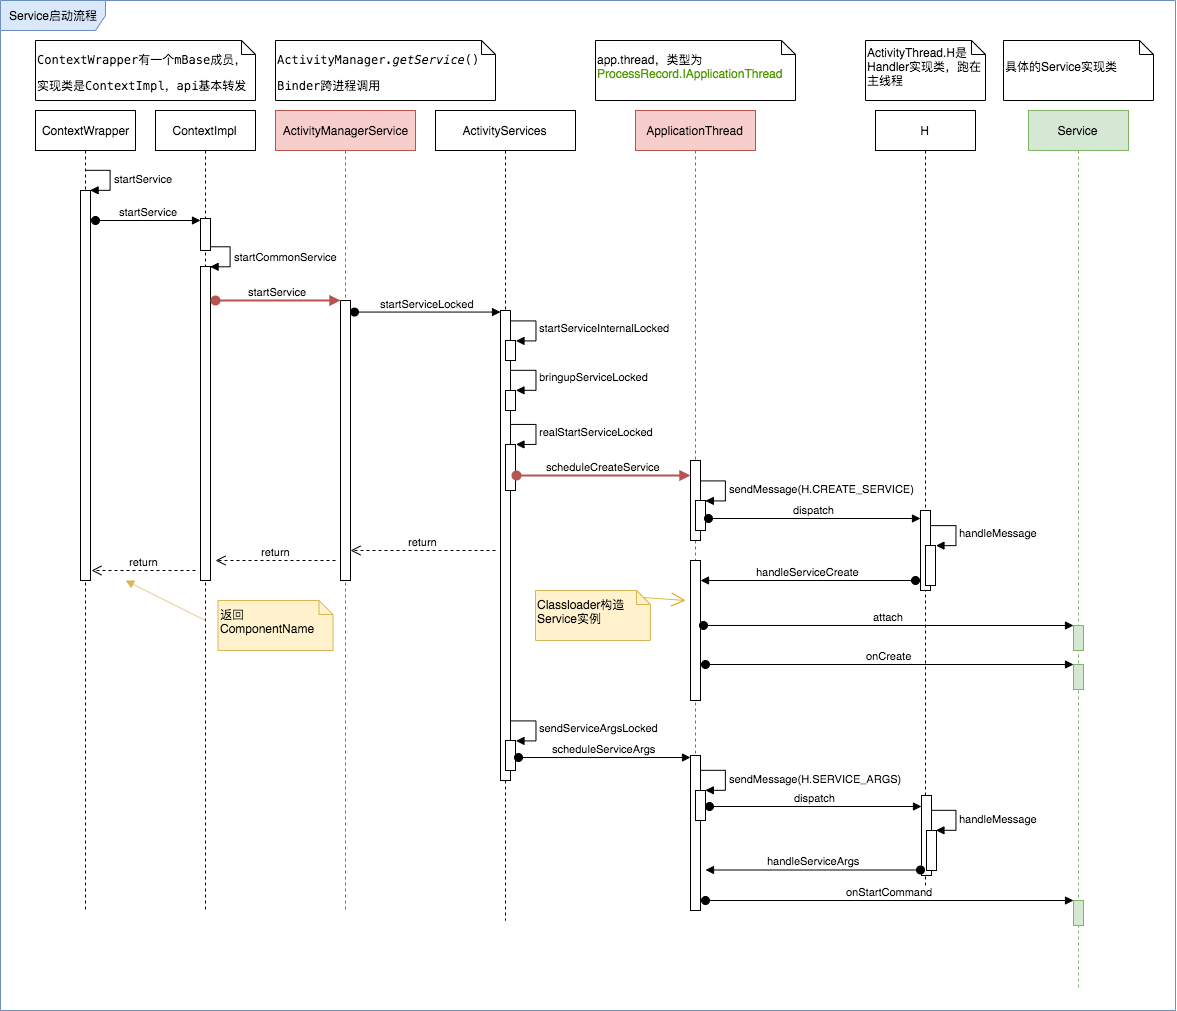

The diagram above was exported from draw.io. Its source (the exported page's mxGraphModel, read from the mxfile embedded in the PNG):
<mxGraphModel dx="1096" dy="1759" grid="1" gridSize="10" guides="1" tooltips="1" connect="1" arrows="1" fold="1" page="1" pageScale="1" pageWidth="850" pageHeight="1100" math="0" shadow="0">
  <root>
    <mxCell id="0" />
    <mxCell id="1" parent="0" />
    <mxCell id="0EzUap75quNS-ge2ciug-84" value="Service启动流程" style="shape=umlFrame;whiteSpace=wrap;html=1;fontSize=12;align=center;width=105;height=30;fillColor=#dae8fc;strokeColor=#6c8ebf;" parent="1" vertex="1">
      <mxGeometry x="125" y="-30" width="1175" height="1010" as="geometry" />
    </mxCell>
    <mxCell id="0EzUap75quNS-ge2ciug-1" value="ContextWrapper" style="shape=umlLifeline;perimeter=lifelinePerimeter;whiteSpace=wrap;html=1;container=1;collapsible=0;recursiveResize=0;outlineConnect=0;" parent="1" vertex="1">
      <mxGeometry x="160" y="80" width="100" height="800" as="geometry" />
    </mxCell>
    <mxCell id="0EzUap75quNS-ge2ciug-4" value="" style="html=1;points=[];perimeter=orthogonalPerimeter;" parent="0EzUap75quNS-ge2ciug-1" vertex="1">
      <mxGeometry x="45" y="80" width="10" height="390" as="geometry" />
    </mxCell>
    <mxCell id="0EzUap75quNS-ge2ciug-5" value="startService" style="edgeStyle=orthogonalEdgeStyle;html=1;align=left;spacingLeft=2;endArrow=block;rounded=0;entryX=1;entryY=0;" parent="0EzUap75quNS-ge2ciug-1" target="0EzUap75quNS-ge2ciug-4" edge="1">
      <mxGeometry relative="1" as="geometry">
        <mxPoint x="50" y="60" as="sourcePoint" />
        <Array as="points">
          <mxPoint x="75" y="60" />
        </Array>
      </mxGeometry>
    </mxCell>
    <mxCell id="0EzUap75quNS-ge2ciug-3" value="ContextImpl" style="shape=umlLifeline;perimeter=lifelinePerimeter;whiteSpace=wrap;html=1;container=1;collapsible=0;recursiveResize=0;outlineConnect=0;" parent="1" vertex="1">
      <mxGeometry x="280" y="80" width="100" height="800" as="geometry" />
    </mxCell>
    <mxCell id="0EzUap75quNS-ge2ciug-6" value="" style="html=1;points=[];perimeter=orthogonalPerimeter;" parent="0EzUap75quNS-ge2ciug-3" vertex="1">
      <mxGeometry x="45" y="108" width="10" height="32" as="geometry" />
    </mxCell>
    <mxCell id="0EzUap75quNS-ge2ciug-14" value="" style="html=1;points=[];perimeter=orthogonalPerimeter;" parent="0EzUap75quNS-ge2ciug-3" vertex="1">
      <mxGeometry x="45" y="156" width="10" height="314" as="geometry" />
    </mxCell>
    <mxCell id="0EzUap75quNS-ge2ciug-15" value="startCommonService" style="edgeStyle=orthogonalEdgeStyle;html=1;align=left;spacingLeft=2;endArrow=block;rounded=0;entryX=1;entryY=0;" parent="0EzUap75quNS-ge2ciug-3" target="0EzUap75quNS-ge2ciug-14" edge="1">
      <mxGeometry relative="1" as="geometry">
        <mxPoint x="55" y="136" as="sourcePoint" />
        <Array as="points">
          <mxPoint x="75" y="136" />
        </Array>
      </mxGeometry>
    </mxCell>
    <mxCell id="0EzUap75quNS-ge2ciug-7" value="startService" style="html=1;verticalAlign=bottom;startArrow=oval;endArrow=block;startSize=8;" parent="1" edge="1">
      <mxGeometry relative="1" as="geometry">
        <mxPoint x="220" y="190" as="sourcePoint" />
        <mxPoint x="325" y="190" as="targetPoint" />
      </mxGeometry>
    </mxCell>
    <mxCell id="0EzUap75quNS-ge2ciug-17" value="&lt;pre style=&quot;font-family: &amp;#34;menlo&amp;#34; ; font-size: 9pt&quot;&gt;&lt;span style=&quot;background-color: rgb(255 , 255 , 255)&quot;&gt;ActivityManager.&lt;span style=&quot;font-style: italic&quot;&gt;getService&lt;/span&gt;()&lt;/span&gt;&lt;/pre&gt;&lt;pre style=&quot;font-family: &amp;#34;menlo&amp;#34; ; font-size: 9pt&quot;&gt;&lt;span style=&quot;background-color: rgb(255 , 255 , 255)&quot;&gt;Binder跨进程调用&lt;/span&gt;&lt;/pre&gt;" style="shape=note;whiteSpace=wrap;html=1;size=14;verticalAlign=top;align=left;spacingTop=-6;" parent="1" vertex="1">
      <mxGeometry x="400" y="10" width="220" height="60" as="geometry" />
    </mxCell>
    <mxCell id="0EzUap75quNS-ge2ciug-18" value="ActivityManagerService" style="shape=umlLifeline;perimeter=lifelinePerimeter;whiteSpace=wrap;html=1;container=1;collapsible=0;recursiveResize=0;outlineConnect=0;fillColor=#f8cecc;strokeColor=#b85450;" parent="1" vertex="1">
      <mxGeometry x="400" y="80" width="140" height="800" as="geometry" />
    </mxCell>
    <mxCell id="0EzUap75quNS-ge2ciug-21" value="" style="html=1;points=[];perimeter=orthogonalPerimeter;" parent="0EzUap75quNS-ge2ciug-18" vertex="1">
      <mxGeometry x="65" y="190" width="10" height="280" as="geometry" />
    </mxCell>
    <mxCell id="0EzUap75quNS-ge2ciug-22" value="startService" style="html=1;verticalAlign=bottom;startArrow=oval;endArrow=block;startSize=8;fillColor=#f8cecc;strokeColor=#b85450;strokeWidth=2;" parent="0EzUap75quNS-ge2ciug-18" target="0EzUap75quNS-ge2ciug-21" edge="1">
      <mxGeometry relative="1" as="geometry">
        <mxPoint x="-60" y="190" as="sourcePoint" />
      </mxGeometry>
    </mxCell>
    <mxCell id="0EzUap75quNS-ge2ciug-23" value="ActivityServices" style="shape=umlLifeline;perimeter=lifelinePerimeter;whiteSpace=wrap;html=1;container=1;collapsible=0;recursiveResize=0;outlineConnect=0;" parent="1" vertex="1">
      <mxGeometry x="560" y="80" width="140" height="810" as="geometry" />
    </mxCell>
    <mxCell id="0EzUap75quNS-ge2ciug-26" value="" style="html=1;points=[];perimeter=orthogonalPerimeter;" parent="0EzUap75quNS-ge2ciug-23" vertex="1">
      <mxGeometry x="65" y="200" width="10" height="470" as="geometry" />
    </mxCell>
    <mxCell id="0EzUap75quNS-ge2ciug-33" value="" style="html=1;points=[];perimeter=orthogonalPerimeter;" parent="0EzUap75quNS-ge2ciug-23" vertex="1">
      <mxGeometry x="70" y="230" width="10" height="20" as="geometry" />
    </mxCell>
    <mxCell id="0EzUap75quNS-ge2ciug-34" value="startServiceInternalLocked" style="edgeStyle=orthogonalEdgeStyle;html=1;align=left;spacingLeft=2;endArrow=block;rounded=0;entryX=1;entryY=0;" parent="0EzUap75quNS-ge2ciug-23" target="0EzUap75quNS-ge2ciug-33" edge="1">
      <mxGeometry relative="1" as="geometry">
        <mxPoint x="75" y="210" as="sourcePoint" />
        <Array as="points">
          <mxPoint x="100" y="210" />
        </Array>
      </mxGeometry>
    </mxCell>
    <mxCell id="0EzUap75quNS-ge2ciug-35" value="" style="html=1;points=[];perimeter=orthogonalPerimeter;" parent="0EzUap75quNS-ge2ciug-23" vertex="1">
      <mxGeometry x="70" y="280" width="10" height="20" as="geometry" />
    </mxCell>
    <mxCell id="0EzUap75quNS-ge2ciug-36" value="bringupServiceLocked" style="edgeStyle=orthogonalEdgeStyle;html=1;align=left;spacingLeft=2;endArrow=block;rounded=0;entryX=1;entryY=0;" parent="0EzUap75quNS-ge2ciug-23" target="0EzUap75quNS-ge2ciug-35" edge="1">
      <mxGeometry relative="1" as="geometry">
        <mxPoint x="75" y="260" as="sourcePoint" />
        <Array as="points">
          <mxPoint x="100" y="260" />
        </Array>
      </mxGeometry>
    </mxCell>
    <mxCell id="0EzUap75quNS-ge2ciug-37" value="" style="html=1;points=[];perimeter=orthogonalPerimeter;" parent="0EzUap75quNS-ge2ciug-23" vertex="1">
      <mxGeometry x="70" y="334" width="10" height="46" as="geometry" />
    </mxCell>
    <mxCell id="0EzUap75quNS-ge2ciug-38" value="realStartServiceLocked" style="edgeStyle=orthogonalEdgeStyle;html=1;align=left;spacingLeft=2;endArrow=block;rounded=0;entryX=1;entryY=0;" parent="0EzUap75quNS-ge2ciug-23" target="0EzUap75quNS-ge2ciug-37" edge="1">
      <mxGeometry relative="1" as="geometry">
        <mxPoint x="75" y="314" as="sourcePoint" />
        <Array as="points">
          <mxPoint x="100" y="314" />
        </Array>
      </mxGeometry>
    </mxCell>
    <mxCell id="0EzUap75quNS-ge2ciug-39" value="" style="html=1;points=[];perimeter=orthogonalPerimeter;" parent="0EzUap75quNS-ge2ciug-23" vertex="1">
      <mxGeometry x="70" y="630" width="10" height="30" as="geometry" />
    </mxCell>
    <mxCell id="0EzUap75quNS-ge2ciug-40" value="sendServiceArgsLocked" style="edgeStyle=orthogonalEdgeStyle;html=1;align=left;spacingLeft=2;endArrow=block;rounded=0;entryX=1;entryY=0;" parent="0EzUap75quNS-ge2ciug-23" target="0EzUap75quNS-ge2ciug-39" edge="1">
      <mxGeometry relative="1" as="geometry">
        <mxPoint x="75" y="610" as="sourcePoint" />
        <Array as="points">
          <mxPoint x="100" y="610" />
        </Array>
      </mxGeometry>
    </mxCell>
    <mxCell id="0EzUap75quNS-ge2ciug-66" value="" style="endArrow=open;endFill=1;endSize=12;html=1;exitX=0;exitY=0;exitDx=108;exitDy=7;exitPerimeter=0;fillColor=#ffe6cc;strokeColor=#d79b00;" parent="0EzUap75quNS-ge2ciug-23" source="0EzUap75quNS-ge2ciug-61" edge="1">
      <mxGeometry width="160" relative="1" as="geometry">
        <mxPoint x="110" y="440" as="sourcePoint" />
        <mxPoint x="250" y="490" as="targetPoint" />
      </mxGeometry>
    </mxCell>
    <mxCell id="0EzUap75quNS-ge2ciug-27" value="startServiceLocked" style="html=1;verticalAlign=bottom;startArrow=oval;endArrow=block;startSize=8;exitX=1.4;exitY=0.388;exitDx=0;exitDy=0;exitPerimeter=0;" parent="1" edge="1">
      <mxGeometry relative="1" as="geometry">
        <mxPoint x="479" y="281.55999999999995" as="sourcePoint" />
        <mxPoint x="625" y="281.55999999999995" as="targetPoint" />
      </mxGeometry>
    </mxCell>
    <mxCell id="0EzUap75quNS-ge2ciug-28" value="return" style="html=1;verticalAlign=bottom;endArrow=open;dashed=1;endSize=8;" parent="1" edge="1">
      <mxGeometry relative="1" as="geometry">
        <mxPoint x="620" y="520" as="sourcePoint" />
        <mxPoint x="475" y="520" as="targetPoint" />
      </mxGeometry>
    </mxCell>
    <mxCell id="0EzUap75quNS-ge2ciug-29" value="return" style="html=1;verticalAlign=bottom;endArrow=open;dashed=1;endSize=8;" parent="1" edge="1">
      <mxGeometry relative="1" as="geometry">
        <mxPoint x="460" y="530" as="sourcePoint" />
        <mxPoint x="340" y="530" as="targetPoint" />
      </mxGeometry>
    </mxCell>
    <mxCell id="0EzUap75quNS-ge2ciug-30" value="return" style="html=1;verticalAlign=bottom;endArrow=open;dashed=1;endSize=8;" parent="1" edge="1">
      <mxGeometry relative="1" as="geometry">
        <mxPoint x="320" y="540" as="sourcePoint" />
        <mxPoint x="216" y="540" as="targetPoint" />
      </mxGeometry>
    </mxCell>
    <mxCell id="0EzUap75quNS-ge2ciug-31" value="返回ComponentName" style="shape=note;whiteSpace=wrap;html=1;size=14;verticalAlign=middle;align=left;spacingTop=-6;fillColor=#fff2cc;strokeColor=#d6b656;" parent="1" vertex="1">
      <mxGeometry x="342.5" y="570" width="115" height="50" as="geometry" />
    </mxCell>
    <mxCell id="0EzUap75quNS-ge2ciug-32" value="" style="html=1;verticalAlign=bottom;endArrow=block;fillColor=#fff2cc;strokeColor=#d6b656;" parent="1" edge="1">
      <mxGeometry width="80" relative="1" as="geometry">
        <mxPoint x="330" y="590" as="sourcePoint" />
        <mxPoint x="250" y="550" as="targetPoint" />
      </mxGeometry>
    </mxCell>
    <mxCell id="0EzUap75quNS-ge2ciug-43" value="ApplicationThread" style="shape=umlLifeline;perimeter=lifelinePerimeter;whiteSpace=wrap;html=1;container=1;collapsible=0;recursiveResize=0;outlineConnect=0;fillColor=#f8cecc;strokeColor=#b85450;" parent="1" vertex="1">
      <mxGeometry x="760" y="80" width="120" height="800" as="geometry" />
    </mxCell>
    <mxCell id="0EzUap75quNS-ge2ciug-47" value="" style="html=1;points=[];perimeter=orthogonalPerimeter;align=left;" parent="0EzUap75quNS-ge2ciug-43" vertex="1">
      <mxGeometry x="55" y="350" width="10" height="80" as="geometry" />
    </mxCell>
    <mxCell id="0EzUap75quNS-ge2ciug-49" value="" style="html=1;points=[];perimeter=orthogonalPerimeter;align=left;" parent="0EzUap75quNS-ge2ciug-43" vertex="1">
      <mxGeometry x="60" y="390" width="10" height="30" as="geometry" />
    </mxCell>
    <mxCell id="0EzUap75quNS-ge2ciug-50" value="sendMessage(H.CREATE_SERVICE)" style="edgeStyle=orthogonalEdgeStyle;html=1;align=left;spacingLeft=2;endArrow=block;rounded=0;entryX=1;entryY=0;" parent="0EzUap75quNS-ge2ciug-43" target="0EzUap75quNS-ge2ciug-49" edge="1">
      <mxGeometry relative="1" as="geometry">
        <mxPoint x="65" y="370" as="sourcePoint" />
        <Array as="points">
          <mxPoint x="90" y="370" />
        </Array>
      </mxGeometry>
    </mxCell>
    <mxCell id="0EzUap75quNS-ge2ciug-60" value="" style="html=1;points=[];perimeter=orthogonalPerimeter;align=center;" parent="0EzUap75quNS-ge2ciug-43" vertex="1">
      <mxGeometry x="55" y="450" width="10" height="140" as="geometry" />
    </mxCell>
    <mxCell id="0EzUap75quNS-ge2ciug-71" value="" style="html=1;points=[];perimeter=orthogonalPerimeter;align=center;" parent="0EzUap75quNS-ge2ciug-43" vertex="1">
      <mxGeometry x="55" y="645" width="10" height="155" as="geometry" />
    </mxCell>
    <mxCell id="0EzUap75quNS-ge2ciug-44" value="&lt;div&gt;&lt;span&gt;app.thread，类型为&lt;/span&gt;&lt;/div&gt;&lt;div&gt;&lt;span&gt;&lt;font color=&quot;#4d9900&quot;&gt;ProcessRecord.IApplicationThread&lt;/font&gt;&lt;/span&gt;&lt;/div&gt;" style="shape=note;whiteSpace=wrap;html=1;size=14;verticalAlign=middle;align=left;spacingTop=-6;" parent="1" vertex="1">
      <mxGeometry x="720" y="10" width="200" height="60" as="geometry" />
    </mxCell>
    <mxCell id="0EzUap75quNS-ge2ciug-48" value="scheduleCreateService" style="html=1;verticalAlign=bottom;startArrow=oval;endArrow=block;startSize=8;fillColor=#f8cecc;strokeColor=#b85450;strokeWidth=2;" parent="1" target="0EzUap75quNS-ge2ciug-47" edge="1">
      <mxGeometry relative="1" as="geometry">
        <mxPoint x="641" y="445" as="sourcePoint" />
      </mxGeometry>
    </mxCell>
    <mxCell id="0EzUap75quNS-ge2ciug-51" value="H" style="shape=umlLifeline;perimeter=lifelinePerimeter;whiteSpace=wrap;html=1;container=1;collapsible=0;recursiveResize=0;outlineConnect=0;align=center;" parent="1" vertex="1">
      <mxGeometry x="1000" y="80" width="100" height="790" as="geometry" />
    </mxCell>
    <mxCell id="0EzUap75quNS-ge2ciug-54" value="" style="html=1;points=[];perimeter=orthogonalPerimeter;align=center;" parent="0EzUap75quNS-ge2ciug-51" vertex="1">
      <mxGeometry x="45" y="400" width="10" height="80" as="geometry" />
    </mxCell>
    <mxCell id="0EzUap75quNS-ge2ciug-56" value="" style="html=1;points=[];perimeter=orthogonalPerimeter;align=center;" parent="0EzUap75quNS-ge2ciug-51" vertex="1">
      <mxGeometry x="50" y="435" width="10" height="40" as="geometry" />
    </mxCell>
    <mxCell id="0EzUap75quNS-ge2ciug-57" value="handleMessage" style="edgeStyle=orthogonalEdgeStyle;html=1;align=left;spacingLeft=2;endArrow=block;rounded=0;entryX=1;entryY=0;" parent="0EzUap75quNS-ge2ciug-51" target="0EzUap75quNS-ge2ciug-56" edge="1">
      <mxGeometry relative="1" as="geometry">
        <mxPoint x="55" y="415" as="sourcePoint" />
        <Array as="points">
          <mxPoint x="80" y="415" />
        </Array>
      </mxGeometry>
    </mxCell>
    <mxCell id="0EzUap75quNS-ge2ciug-52" value="ActivityThread.H是Handler实现类，跑在主线程" style="shape=note;whiteSpace=wrap;html=1;size=14;verticalAlign=middle;align=left;spacingTop=-6;" parent="1" vertex="1">
      <mxGeometry x="990" y="10" width="120" height="60" as="geometry" />
    </mxCell>
    <mxCell id="0EzUap75quNS-ge2ciug-55" value="dispatch" style="html=1;verticalAlign=bottom;startArrow=oval;endArrow=block;startSize=8;exitX=1.3;exitY=0.6;exitDx=0;exitDy=0;exitPerimeter=0;" parent="1" source="0EzUap75quNS-ge2ciug-49" target="0EzUap75quNS-ge2ciug-54" edge="1">
      <mxGeometry relative="1" as="geometry">
        <mxPoint x="985" y="485" as="sourcePoint" />
      </mxGeometry>
    </mxCell>
    <mxCell id="0EzUap75quNS-ge2ciug-59" value="handleServiceCreate" style="html=1;verticalAlign=bottom;startArrow=oval;startFill=1;endArrow=block;startSize=8;" parent="1" target="0EzUap75quNS-ge2ciug-60" edge="1">
      <mxGeometry width="60" relative="1" as="geometry">
        <mxPoint x="1040" y="550" as="sourcePoint" />
        <mxPoint x="980" y="550" as="targetPoint" />
      </mxGeometry>
    </mxCell>
    <mxCell id="0EzUap75quNS-ge2ciug-61" value="Classloader构造Service实例" style="shape=note;whiteSpace=wrap;html=1;size=14;verticalAlign=middle;align=left;spacingTop=-6;fillColor=#fff2cc;strokeColor=#d6b656;" parent="1" vertex="1">
      <mxGeometry x="660" y="560" width="115" height="50" as="geometry" />
    </mxCell>
    <mxCell id="0EzUap75quNS-ge2ciug-62" value="Service" style="shape=umlLifeline;perimeter=lifelinePerimeter;whiteSpace=wrap;html=1;container=1;collapsible=0;recursiveResize=0;outlineConnect=0;align=center;fillColor=#d5e8d4;strokeColor=#82b366;" parent="1" vertex="1">
      <mxGeometry x="1153" y="80" width="100" height="880" as="geometry" />
    </mxCell>
    <mxCell id="0EzUap75quNS-ge2ciug-64" value="" style="html=1;points=[];perimeter=orthogonalPerimeter;align=center;fillColor=#d5e8d4;strokeColor=#82b366;" parent="0EzUap75quNS-ge2ciug-62" vertex="1">
      <mxGeometry x="45" y="515" width="10" height="25" as="geometry" />
    </mxCell>
    <mxCell id="0EzUap75quNS-ge2ciug-63" value="具体的Service实现类" style="shape=note;whiteSpace=wrap;html=1;size=14;verticalAlign=middle;align=left;spacingTop=-6;" parent="1" vertex="1">
      <mxGeometry x="1128" y="10" width="150" height="60" as="geometry" />
    </mxCell>
    <mxCell id="0EzUap75quNS-ge2ciug-69" value="" style="html=1;points=[];perimeter=orthogonalPerimeter;align=center;fillColor=#d5e8d4;strokeColor=#82b366;" parent="1" vertex="1">
      <mxGeometry x="1198" y="634" width="10" height="25" as="geometry" />
    </mxCell>
    <mxCell id="0EzUap75quNS-ge2ciug-70" value="onCreate" style="html=1;verticalAlign=bottom;startArrow=oval;endArrow=block;startSize=8;" parent="1" target="0EzUap75quNS-ge2ciug-69" edge="1">
      <mxGeometry relative="1" as="geometry">
        <mxPoint x="830" y="634" as="sourcePoint" />
      </mxGeometry>
    </mxCell>
    <mxCell id="0EzUap75quNS-ge2ciug-72" value="scheduleServiceArgs" style="html=1;verticalAlign=bottom;startArrow=oval;endArrow=block;startSize=8;exitX=1.3;exitY=0.567;exitDx=0;exitDy=0;exitPerimeter=0;" parent="1" source="0EzUap75quNS-ge2ciug-39" target="0EzUap75quNS-ge2ciug-71" edge="1">
      <mxGeometry relative="1" as="geometry">
        <mxPoint x="755" y="725" as="sourcePoint" />
      </mxGeometry>
    </mxCell>
    <mxCell id="0EzUap75quNS-ge2ciug-73" value="" style="html=1;points=[];perimeter=orthogonalPerimeter;align=left;" parent="1" vertex="1">
      <mxGeometry x="820" y="760" width="10" height="30" as="geometry" />
    </mxCell>
    <mxCell id="0EzUap75quNS-ge2ciug-74" value="sendMessage(H.SERVICE_ARGS)" style="edgeStyle=orthogonalEdgeStyle;html=1;align=left;spacingLeft=2;endArrow=block;rounded=0;entryX=1;entryY=0;" parent="1" target="0EzUap75quNS-ge2ciug-73" edge="1">
      <mxGeometry relative="1" as="geometry">
        <mxPoint x="825" y="740" as="sourcePoint" />
        <Array as="points">
          <mxPoint x="850" y="740" />
        </Array>
      </mxGeometry>
    </mxCell>
    <mxCell id="0EzUap75quNS-ge2ciug-75" value="" style="html=1;points=[];perimeter=orthogonalPerimeter;align=center;" parent="1" vertex="1">
      <mxGeometry x="1046" y="765" width="10" height="80" as="geometry" />
    </mxCell>
    <mxCell id="0EzUap75quNS-ge2ciug-76" value="" style="html=1;points=[];perimeter=orthogonalPerimeter;align=center;" parent="1" vertex="1">
      <mxGeometry x="1051" y="800" width="10" height="40" as="geometry" />
    </mxCell>
    <mxCell id="0EzUap75quNS-ge2ciug-77" value="handleMessage" style="edgeStyle=orthogonalEdgeStyle;html=1;align=left;spacingLeft=2;endArrow=block;rounded=0;entryX=1;entryY=0;" parent="1" target="0EzUap75quNS-ge2ciug-76" edge="1">
      <mxGeometry relative="1" as="geometry">
        <mxPoint x="1056" y="780" as="sourcePoint" />
        <Array as="points">
          <mxPoint x="1081" y="780" />
        </Array>
      </mxGeometry>
    </mxCell>
    <mxCell id="0EzUap75quNS-ge2ciug-78" value="dispatch" style="html=1;verticalAlign=bottom;startArrow=oval;endArrow=block;startSize=8;exitX=1.3;exitY=0.6;exitDx=0;exitDy=0;exitPerimeter=0;" parent="1" edge="1">
      <mxGeometry relative="1" as="geometry">
        <mxPoint x="834" y="776" as="sourcePoint" />
        <mxPoint x="1046" y="776" as="targetPoint" />
      </mxGeometry>
    </mxCell>
    <mxCell id="0EzUap75quNS-ge2ciug-79" value="handleServiceArgs" style="html=1;verticalAlign=bottom;startArrow=oval;startFill=1;endArrow=block;startSize=8;" parent="1" edge="1">
      <mxGeometry width="60" relative="1" as="geometry">
        <mxPoint x="1045" y="839.5" as="sourcePoint" />
        <mxPoint x="830" y="839.5" as="targetPoint" />
      </mxGeometry>
    </mxCell>
    <mxCell id="0EzUap75quNS-ge2ciug-80" value="" style="html=1;points=[];perimeter=orthogonalPerimeter;align=center;fillColor=#d5e8d4;strokeColor=#82b366;" parent="1" vertex="1">
      <mxGeometry x="1198" y="870" width="10" height="25" as="geometry" />
    </mxCell>
    <mxCell id="0EzUap75quNS-ge2ciug-81" value="onStartCommand" style="html=1;verticalAlign=bottom;startArrow=oval;endArrow=block;startSize=8;" parent="1" target="0EzUap75quNS-ge2ciug-80" edge="1">
      <mxGeometry relative="1" as="geometry">
        <mxPoint x="830" y="870" as="sourcePoint" />
      </mxGeometry>
    </mxCell>
    <mxCell id="0EzUap75quNS-ge2ciug-83" value="&lt;pre style=&quot;font-family: &amp;#34;menlo&amp;#34; ; font-size: 12px&quot;&gt;&lt;span style=&quot;background-color: rgb(255 , 255 , 255) ; font-size: 12px&quot;&gt;&lt;font style=&quot;font-size: 12px&quot;&gt;ContextWrapper&lt;/font&gt;&lt;/span&gt;有一个mBase成员，&lt;/pre&gt;&lt;pre style=&quot;font-family: &amp;#34;menlo&amp;#34; ; font-size: 12px&quot;&gt;实现类是ContextImpl，api基本转发&lt;/pre&gt;" style="shape=note;whiteSpace=wrap;html=1;size=14;verticalAlign=top;align=left;spacingTop=-6;fontSize=12;" parent="1" vertex="1">
      <mxGeometry x="160" y="10" width="220" height="60" as="geometry" />
    </mxCell>
    <mxCell id="0EzUap75quNS-ge2ciug-65" value="attach" style="html=1;verticalAlign=bottom;startArrow=oval;endArrow=block;startSize=8;exitX=1.3;exitY=0.464;exitDx=0;exitDy=0;exitPerimeter=0;" parent="1" target="0EzUap75quNS-ge2ciug-64" edge="1" source="0EzUap75quNS-ge2ciug-60">
      <mxGeometry relative="1" as="geometry">
        <mxPoint x="813" y="595" as="sourcePoint" />
      </mxGeometry>
    </mxCell>
  </root>
</mxGraphModel>